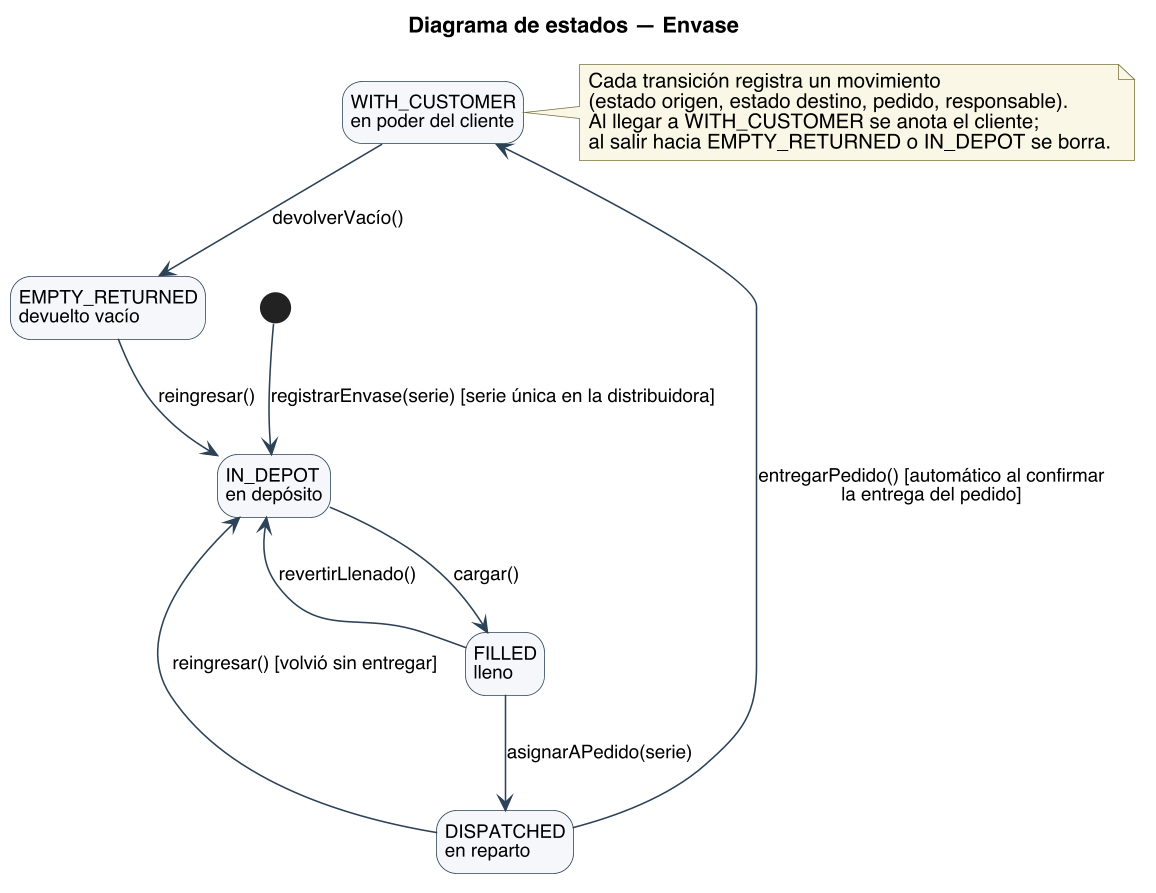

The diagram above was rendered by PlantUML. Its source (embedded in the PNG):
@startuml
title Diagrama de estados — Envase
skinparam backgroundColor #FFFFFF
skinparam shadowing false
skinparam defaultFontName Helvetica
skinparam defaultFontSize 13
skinparam dpi 150
skinparam ArrowColor #2C4257
skinparam state {
  BorderColor #2C4257
  BackgroundColor #F4F7FA
  StartColor #2C4257
  EndColor #2C4257
  AttributeFontSize 12
}
skinparam ArrowFontSize 12
skinparam NoteBackgroundColor #FBF7E6
skinparam NoteBorderColor #7A7340
hide empty description
state "IN_DEPOT\nen depósito" as IN_DEPOT
state "FILLED\nlleno" as FILLED
state "DISPATCHED\nen reparto" as DISPATCHED
state "WITH_CUSTOMER\nen poder del cliente" as WITH_CUSTOMER
state "EMPTY_RETURNED\ndevuelto vacío" as EMPTY_RETURNED

[*] --> IN_DEPOT : registrarEnvase(serie) [serie única en la distribuidora]
IN_DEPOT --> FILLED : cargar()
FILLED --> DISPATCHED : asignarAPedido(serie)
FILLED --> IN_DEPOT : revertirLlenado()
DISPATCHED --> WITH_CUSTOMER : entregarPedido() [automático al confirmar\nla entrega del pedido]
DISPATCHED --> IN_DEPOT : reingresar() [volvió sin entregar]
WITH_CUSTOMER --> EMPTY_RETURNED : devolverVacío()
EMPTY_RETURNED --> IN_DEPOT : reingresar()

note right of WITH_CUSTOMER
  Cada transición registra un movimiento
  (estado origen, estado destino, pedido, responsable).
  Al llegar a WITH_CUSTOMER se anota el cliente;
  al salir hacia EMPTY_RETURNED o IN_DEPOT se borra.
end note
@enduml